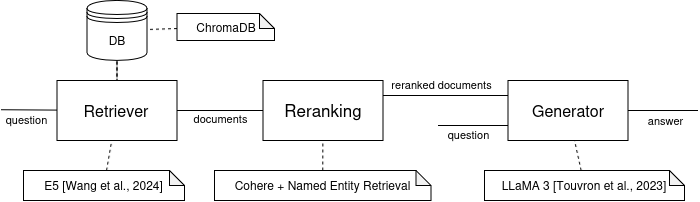

The diagram above was exported from draw.io. Its source (the exported page's mxGraphModel, read from the mxfile embedded in the PNG):
<mxGraphModel dx="803" dy="478" grid="1" gridSize="10" guides="1" tooltips="1" connect="1" arrows="1" fold="1" page="1" pageScale="1" pageWidth="1169" pageHeight="827" math="0" shadow="0">
  <root>
    <mxCell id="0" />
    <mxCell id="1" parent="0" />
    <mxCell id="2" parent="1" style="rounded=0;whiteSpace=wrap;html=1;" value="&lt;font style=&quot;font-size: 16px;&quot;&gt;Retriever&lt;/font&gt;" vertex="1">
      <mxGeometry height="60" width="120" x="1462.5" y="550" as="geometry" />
    </mxCell>
    <mxCell id="3" parent="1" style="rounded=0;whiteSpace=wrap;html=1;" value="&lt;font style=&quot;font-size: 16px;&quot;&gt;Generator&lt;/font&gt;" vertex="1">
      <mxGeometry height="60" width="120" x="1913.5" y="550" as="geometry" />
    </mxCell>
    <mxCell id="4" edge="1" parent="1" source="5" style="edgeStyle=orthogonalEdgeStyle;rounded=0;orthogonalLoop=1;jettySize=auto;html=1;endArrow=none;endFill=0;dashed=1;" target="2" value="">
      <mxGeometry relative="1" as="geometry" />
    </mxCell>
    <mxCell id="5" parent="1" style="shape=datastore;whiteSpace=wrap;html=1;" value="DB" vertex="1">
      <mxGeometry height="60" width="60" x="1492.5" y="470" as="geometry" />
    </mxCell>
    <mxCell id="6" edge="1" parent="1" source="3" style="endArrow=none;html=1;rounded=0;exitX=1;exitY=0.5;exitDx=0;exitDy=0;" value="">
      <mxGeometry height="50" relative="1" width="50" as="geometry">
        <mxPoint x="1930.5" y="540" as="sourcePoint" />
        <mxPoint x="2103.5" y="580" as="targetPoint" />
      </mxGeometry>
    </mxCell>
    <mxCell id="7" connectable="0" parent="6" style="edgeLabel;html=1;align=center;verticalAlign=middle;resizable=0;points=[];" value="answer" vertex="1">
      <mxGeometry relative="1" x="-0.0619" y="1" as="geometry">
        <mxPoint x="4" y="11" as="offset" />
      </mxGeometry>
    </mxCell>
    <mxCell id="8" edge="1" parent="1" source="12" style="endArrow=none;html=1;rounded=0;exitX=1;exitY=0.25;exitDx=0;exitDy=0;entryX=0;entryY=0.25;entryDx=0;entryDy=0;" target="3" value="">
      <mxGeometry height="50" relative="1" width="50" as="geometry">
        <mxPoint x="1847.5" y="571.0000000000001" as="sourcePoint" />
        <mxPoint x="1973.5" y="571.0000000000001" as="targetPoint" />
      </mxGeometry>
    </mxCell>
    <mxCell id="9" connectable="0" parent="8" style="edgeLabel;html=1;align=center;verticalAlign=middle;resizable=0;points=[];" value="reranked documents" vertex="1">
      <mxGeometry relative="1" x="0.0365" as="geometry">
        <mxPoint x="-6" y="-11" as="offset" />
      </mxGeometry>
    </mxCell>
    <mxCell id="10" edge="1" parent="1" style="endArrow=none;html=1;rounded=0;" target="2" value="">
      <mxGeometry height="50" relative="1" width="50" as="geometry">
        <mxPoint x="1406.5" y="579.23" as="sourcePoint" />
        <mxPoint x="1462.5" y="579.23" as="targetPoint" />
      </mxGeometry>
    </mxCell>
    <mxCell id="11" connectable="0" parent="10" style="edgeLabel;html=1;align=center;verticalAlign=middle;resizable=0;points=[];" value="&lt;div align=&quot;left&quot;&gt;question&lt;/div&gt;" vertex="1">
      <mxGeometry relative="1" x="-0.0952" as="geometry">
        <mxPoint y="9" as="offset" />
      </mxGeometry>
    </mxCell>
    <mxCell id="12" parent="1" style="rounded=0;whiteSpace=wrap;html=1;" value="&lt;font style=&quot;font-size: 17px;&quot;&gt;Reranking&lt;/font&gt;" vertex="1">
      <mxGeometry height="60" width="120" x="1668.5" y="550" as="geometry" />
    </mxCell>
    <mxCell id="13" edge="1" parent="1" source="2" style="rounded=0;orthogonalLoop=1;jettySize=auto;html=1;exitX=1;exitY=0.5;exitDx=0;exitDy=0;endArrow=none;endFill=0;" target="12">
      <mxGeometry relative="1" as="geometry" />
    </mxCell>
    <mxCell id="14" connectable="0" parent="13" style="edgeLabel;html=1;align=center;verticalAlign=middle;resizable=0;points=[];" value="documents" vertex="1">
      <mxGeometry relative="1" x="-0.3521" y="1" as="geometry">
        <mxPoint x="15" y="9" as="offset" />
      </mxGeometry>
    </mxCell>
    <mxCell id="15" edge="1" parent="1" style="endArrow=none;html=1;rounded=0;entryX=0;entryY=0.75;entryDx=0;entryDy=0;" target="3" value="">
      <mxGeometry height="50" relative="1" width="50" as="geometry">
        <mxPoint x="1843.5" y="595" as="sourcePoint" />
        <mxPoint x="1903.5" y="580" as="targetPoint" />
      </mxGeometry>
    </mxCell>
    <mxCell id="16" connectable="0" parent="15" style="edgeLabel;html=1;align=center;verticalAlign=middle;resizable=0;points=[];" value="question" vertex="1">
      <mxGeometry relative="1" x="-0.8966" as="geometry">
        <mxPoint x="27" y="9" as="offset" />
      </mxGeometry>
    </mxCell>
    <mxCell id="17" parent="1" style="shape=note;whiteSpace=wrap;html=1;backgroundOutline=1;darkOpacity=0.05;size=15;direction=east;" value="E5&amp;nbsp;[Wang et al., 2024]" vertex="1">
      <mxGeometry height="30" width="161" x="1429" y="640" as="geometry" />
    </mxCell>
    <mxCell id="18" edge="1" parent="1" source="17" style="endArrow=none;dashed=1;html=1;rounded=0;" target="2" value="">
      <mxGeometry height="50" relative="1" width="50" as="geometry">
        <mxPoint x="1580" y="640" as="sourcePoint" />
        <mxPoint x="1630" y="590" as="targetPoint" />
      </mxGeometry>
    </mxCell>
    <mxCell id="19" parent="1" style="shape=note;whiteSpace=wrap;html=1;backgroundOutline=1;darkOpacity=0.05;size=15;direction=east;" value="ChromaDB" vertex="1">
      <mxGeometry height="27" width="97.5" x="1582.5" y="483" as="geometry" />
    </mxCell>
    <mxCell id="20" edge="1" parent="1" source="19" style="endArrow=none;dashed=1;html=1;rounded=0;" target="5" value="">
      <mxGeometry height="50" relative="1" width="50" as="geometry">
        <mxPoint x="1733.5" y="483" as="sourcePoint" />
        <mxPoint x="1669.5" y="453" as="targetPoint" />
      </mxGeometry>
    </mxCell>
    <mxCell id="21" parent="1" style="shape=note;whiteSpace=wrap;html=1;backgroundOutline=1;darkOpacity=0.05;size=15;direction=east;" value="Cohere + Named Entity Retrieval" vertex="1">
      <mxGeometry height="30" width="216.5" x="1620" y="640" as="geometry" />
    </mxCell>
    <mxCell id="22" edge="1" parent="1" source="21" style="endArrow=none;dashed=1;html=1;rounded=0;" target="12" value="">
      <mxGeometry height="50" relative="1" width="50" as="geometry">
        <mxPoint x="1804.5" y="660" as="sourcePoint" />
        <mxPoint x="1740.5" y="630" as="targetPoint" />
      </mxGeometry>
    </mxCell>
    <mxCell id="23" parent="1" style="shape=note;whiteSpace=wrap;html=1;backgroundOutline=1;darkOpacity=0.05;size=15;direction=east;" value="LLaMA 3 [Touvron et al., 2023]" vertex="1">
      <mxGeometry height="30" width="200" x="1890" y="640" as="geometry" />
    </mxCell>
    <mxCell id="24" edge="1" parent="1" source="23" style="endArrow=none;dashed=1;html=1;rounded=0;" target="3" value="">
      <mxGeometry height="50" relative="1" width="50" as="geometry">
        <mxPoint x="2041" y="630" as="sourcePoint" />
        <mxPoint x="1979" y="600" as="targetPoint" />
      </mxGeometry>
    </mxCell>
  </root>
</mxGraphModel>